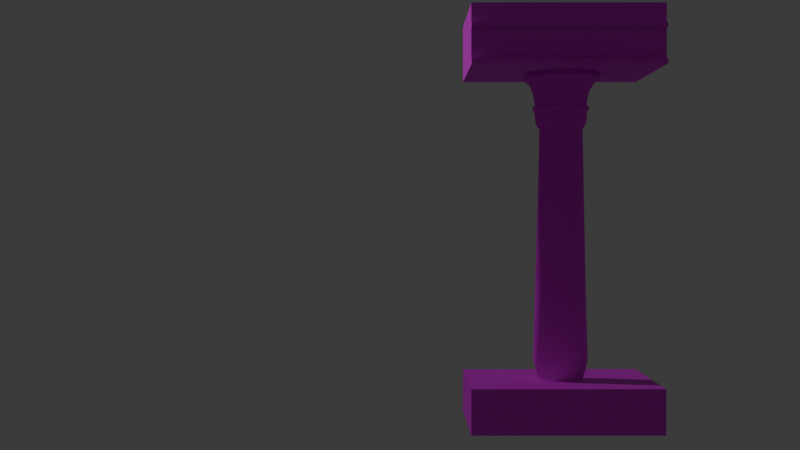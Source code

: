# Source: egyptian_arc.blend  (saved by Blender 4.2.66; exported with 4.5.12 LTS)
import bpy
from mathutils import Matrix  # noqa: F401  (used for matrix-valued properties, if any)

bpy.ops.wm.read_factory_settings(use_empty=True)
scene = bpy.context.scene
scene.name = 'Scene'

# ---- collections
col_collection = bpy.data.collections.new('Collection'); scene.collection.children.link(col_collection)

# ---- images (referenced by path relative to the original .blend; pixels are not part of the script)
import os
ASSET_DIR = os.environ.get("B2B_ASSET_DIR", "")  # directory of the original .blend (textures are referenced by path, not embedded)
HERE = os.path.dirname(os.path.abspath(__file__))  # packed textures are extracted next to this script under _unpacked/

def load_image(name, relpath, width, height, colorspace="sRGB"):
    """Load a texture the original file referenced (path relative to the .blend, or extracted next to this script)."""
    p = next((c for c in (os.path.join(HERE, relpath), os.path.join(ASSET_DIR, relpath)) if relpath and os.path.exists(c)), "")
    if p:
        img = bpy.data.images.load(p, check_existing=True)
        img.name = name
    else:  # same state as the original file: an image datablock whose file is absent (Cycles renders it pink)
        img = bpy.data.images.new(name, width, height)
        img.source = "FILE"
        img.filepath = "//" + (relpath or name)
    img.colorspace_settings.name = colorspace
    return img
img_brick_and_top_color = load_image('brick-and-top-color', 'brick-and-top-color.png', 1024, 1024, 'sRGB')
img_brick_and_top_normal_png = load_image('brick-and-top-normal.png', 'brick-and-top-normal.png', 1024, 1024, 'sRGB')
img_column_color_jpg = load_image('column-color.jpg', 'column-color.png', 1024, 1024, 'sRGB')
img_column_normal_png = load_image('column-normal.png', 'column-normal.png', 1024, 1024, 'sRGB')

# ---- materials (node trees are filled in below, after node groups)
mat_baseandtop = bpy.data.materials.new('BaseAndTop')
mat_column = bpy.data.materials.new('Column')
mat_column.alpha_threshold = 0.0
mat_column.use_transparent_shadow = False
mat_column.roughness = 0.5
mat_column.line_color = (0.0, 0.0, 0.0, 1.0)

# ---- material node trees
mat_baseandtop.use_nodes = True; mat_baseandtop.node_tree.nodes.clear()
_N = mat_baseandtop.node_tree.nodes; _L = mat_baseandtop.node_tree.links
n0 = _N.new('ShaderNodeBsdfPrincipled'); n0.name = 'Principled BSDF'; n0.location = (10, 300)
n1 = _N.new('ShaderNodeOutputMaterial'); n1.name = 'Material Output'; n1.location = (300, 300)
n2 = _N.new('ShaderNodeTexImage'); n2.name = 'Image Texture'; n2.location = (-434, 301)
n2.image = img_brick_and_top_color
n3 = _N.new('ShaderNodeTexImage'); n3.name = 'Image Texture.001'; n3.location = (-741, 80)
n3.image = img_brick_and_top_normal_png
n4 = _N.new('ShaderNodeNormalMap'); n4.name = 'Normal Map'; n4.location = (-344, -44)
n4.inputs[0].default_value = 0.4
_L.new(n0.outputs[0], n1.inputs[0])
_L.new(n2.outputs[0], n0.inputs[0])
_L.new(n3.outputs[0], n4.inputs[1])
_L.new(n4.outputs[0], n0.inputs[5])
n1.is_active_output = True
mat_column.use_nodes = True; mat_column.node_tree.nodes.clear()
_N = mat_column.node_tree.nodes; _L = mat_column.node_tree.links
n0 = _N.new('ShaderNodeOutputMaterial'); n0.name = 'Material Output'; n0.location = (300, 300)
n1 = _N.new('ShaderNodeBsdfPrincipled'); n1.name = 'Principled BSDF'; n1.location = (10, 300)
n1.inputs[2].default_value = 1.0
n1.inputs[3].default_value = 1.45
n2 = _N.new('ShaderNodeTexImage'); n2.name = 'Image Texture'; n2.location = (-401, 328)
n2.image = img_column_color_jpg
n3 = _N.new('ShaderNodeTexImage'); n3.name = 'Image Texture.001'; n3.location = (-540, 13)
n3.image = img_column_normal_png
n4 = _N.new('ShaderNodeNormalMap'); n4.name = 'Normal Map'; n4.location = (-201, -19)
n4.inputs[0].default_value = 0.4
_L.new(n1.outputs[0], n0.inputs[0])
_L.new(n2.outputs[0], n1.inputs[0])
_L.new(n4.outputs[0], n1.inputs[5])
_L.new(n3.outputs[0], n4.inputs[1])
n0.is_active_output = True

# ---- world
world_world = bpy.data.worlds.new('World'); scene.world = world_world
world_world.use_nodes = True; world_world.node_tree.nodes.clear()
_N = world_world.node_tree.nodes; _L = world_world.node_tree.links
n0 = _N.new('ShaderNodeOutputWorld'); n0.name = 'World Output'; n0.location = (300, 300)
n1 = _N.new('ShaderNodeBackground'); n1.name = 'Background'; n1.location = (10, 300)
n1.inputs[0].default_value = (0.05088, 0.05088, 0.05088, 1.0)
_L.new(n1.outputs[0], n0.inputs[0])
n0.is_active_output = True
world_world.color = (0.05088, 0.05088, 0.05088)
world_world.sun_shadow_jitter_overblur = 0.0

# ---- cameras
cam_camera = bpy.data.cameras.new('Camera')
cam_camera.clip_end = 100.0
cam_camera.ortho_scale = 7.314

# ---- lights
light_sun = bpy.data.lights.new('Sun', 'SUN')
light_sun.energy = 1.0

# ---- meshes
me_cube_004 = bpy.data.meshes.new('Cube.004')
me_cube_004.from_pydata([(0.4745, 1.851, -0.993), (0.4745, 1.851, -1.282), (0.4745, 0.6411, -0.993), (0.4745, 0.6411, -1.282), (-0.431, 1.851, -0.993), (-0.431, 1.851, -1.282), (-0.431, 0.6411, -0.993), (-0.431, 0.6411, -1.282), (0.4745, 1.851, 1.057), (0.4745, 1.851, 1.02), (0.4745, 0.6411, 1.057), (0.4745, 0.6411, 1.02), (-0.431, 1.851, 1.057), (-0.431, 1.851, 1.02), (-0.431, 0.6411, 1.057), (-0.431, 0.6411, 1.02), (0.4745, 1.851, 1.246), (0.4745, 0.6411, 1.246), (-0.431, 1.851, 1.246), (-0.431, 0.6411, 1.246), (0.4745, 1.851, 1.278), (0.4745, 0.6411, 1.278), (-0.431, 1.851, 1.278), (-0.431, 0.6411, 1.278), (0.4745, 1.851, 1.404), (0.4745, 0.6411, 1.404), (-0.431, 1.851, 1.404), (-0.431, 0.6411, 1.404), (0.5127, 1.851, 1.057), (0.5127, 1.851, 1.02), (0.5127, 0.6411, 1.057), (0.5127, 0.6411, 1.02), (0.5127, 1.851, 1.246), (0.5127, 0.6411, 1.246), (0.5127, 1.851, 1.278), (0.5127, 0.6411, 1.278), (0.1846, 1.291, -0.9194), (0.1604, 1.287, -0.9988), (0.1596, 1.352, -0.9194), (0.1391, 1.338, -0.9988), (0.1133, 1.398, -0.9194), (0.09958, 1.378, -0.9988), (0.0528, 1.423, -0.9194), (0.04799, 1.399, -0.9988), (0.1604, 1.231, -0.9988), (0.1846, 1.226, -0.9194), (0.1391, 1.179, -0.9988), (0.1596, 1.165, -0.9194), (0.09958, 1.14, -0.9988), (0.1133, 1.119, -0.9194), (0.04799, 1.118, -0.9988), (0.0528, 1.094, -0.9194), (-0.007861, 1.118, -0.9988), (-0.01267, 1.094, -0.9194), (-0.007861, 1.399, -0.9988), (-0.01267, 1.423, -0.9194), (0.05493, 1.434, -0.8638), (0.1194, 1.407, -0.8638), (0.1687, 1.358, -0.8638), (0.1954, 1.293, -0.8638), (0.1954, 1.224, -0.8638), (0.1687, 1.159, -0.8638), (0.1194, 1.11, -0.8638), (0.05493, 1.083, -0.8638), (-0.01481, 1.083, -0.8638), (-0.01481, 1.434, -0.8638), (0.05253, 1.422, -0.4382), (0.1125, 1.397, -0.4382), (0.1585, 1.351, -0.4382), (0.1833, 1.291, -0.4382), (0.1833, 1.226, -0.4382), (0.1585, 1.166, -0.4382), (0.1125, 1.12, -0.4382), (0.05253, 1.095, -0.4382), (-0.01241, 1.095, -0.4382), (-0.01241, 1.422, -0.4382), (0.0477, 1.401, 0.6528), (0.09877, 1.38, 0.6528), (0.1379, 1.341, 0.6528), (0.159, 1.29, 0.6528), (0.159, 1.235, 0.6528), (0.1379, 1.184, 0.6528), (0.09877, 1.145, 0.6528), (0.0477, 1.124, 0.6528), (-0.007575, 1.124, 0.6528), (-0.007575, 1.401, 0.6528), (0.05011, 1.412, 0.6699), (0.1056, 1.389, 0.6699), (0.1481, 1.347, 0.6699), (0.1711, 1.291, 0.6699), (0.1711, 1.231, 0.6699), (0.1481, 1.176, 0.6699), (0.1056, 1.133, 0.6699), (0.05011, 1.11, 0.6699), (-0.00999, 1.11, 0.6699), (-0.00999, 1.412, 0.6699), (0.05229, 1.423, 0.6895), (0.1118, 1.399, 0.6895), (0.1574, 1.353, 0.6895), (0.1821, 1.293, 0.6895), (0.1821, 1.229, 0.6895), (0.1574, 1.169, 0.6895), (0.1118, 1.124, 0.6895), (0.05229, 1.099, 0.6895), (-0.01217, 1.099, 0.6895), (-0.01217, 1.423, 0.6895), (0.05386, 1.43, 0.7656), (0.1163, 1.404, 0.7656), (0.1641, 1.356, 0.7656), (0.19, 1.294, 0.7656), (0.19, 1.226, 0.7656), (0.1641, 1.164, 0.7656), (0.1163, 1.116, 0.7656), (0.05386, 1.09, 0.7656), (-0.01374, 1.09, 0.7656), (-0.01374, 1.43, 0.7656), (0.05605, 1.441, 0.7852), (0.1225, 1.413, 0.7852), (0.1734, 1.362, 0.7852), (0.201, 1.296, 0.7852), (0.201, 1.224, 0.7852), (0.1734, 1.157, 0.7852), (0.1225, 1.107, 0.7852), (0.05605, 1.079, 0.7852), (-0.01592, 1.079, 0.7852), (-0.01592, 1.441, 0.7852), (0.05678, 1.445, 0.797), (0.1246, 1.416, 0.797), (0.1766, 1.364, 0.797), (0.2047, 1.297, 0.797), (0.2047, 1.223, 0.797), (0.1766, 1.155, 0.797), (0.1246, 1.103, 0.797), (0.05678, 1.075, 0.797), (-0.01666, 1.075, 0.797), (-0.01666, 1.445, 0.797), (0.05437, 1.432, 0.8023), (0.1178, 1.406, 0.8023), (0.1663, 1.358, 0.8023), (0.1925, 1.294, 0.8023), (0.1925, 1.226, 0.8023), (0.1663, 1.162, 0.8023), (0.1178, 1.114, 0.8023), (0.05437, 1.087, 0.8023), (-0.01424, 1.087, 0.8023), (-0.01424, 1.432, 0.8023), (0.05307, 1.426, 0.8193), (0.1141, 1.401, 0.8193), (0.1608, 1.354, 0.8193), (0.186, 1.293, 0.8193), (0.186, 1.227, 0.8193), (0.1608, 1.166, 0.8193), (0.1141, 1.119, 0.8193), (0.05307, 1.094, 0.8193), (-0.01295, 1.094, 0.8193), (-0.01295, 1.426, 0.8193), (0.05626, 1.442, 0.8979), (0.1231, 1.414, 0.8979), (0.1743, 1.363, 0.8979), (0.202, 1.296, 0.8979), (0.202, 1.224, 0.8979), (0.1743, 1.157, 0.8979), (0.1231, 1.106, 0.8979), (0.05626, 1.078, 0.8979), (-0.01613, 1.078, 0.8979), (-0.01613, 1.442, 0.8979), (0.06067, 1.468, 0.9438), (0.1357, 1.437, 0.9438), (0.1931, 1.38, 0.9438), (0.2242, 1.304, 0.9438), (0.2242, 1.223, 0.9438), (0.1931, 1.148, 0.9438), (0.1357, 1.091, 0.9438), (0.06067, 1.06, 0.9438), (-0.02054, 1.06, 0.9438), (-0.02054, 1.468, 0.9438), (0.06731, 1.501, 0.974), (0.1546, 1.465, 0.974), (0.2214, 1.398, 0.974), (0.2576, 1.311, 0.974), (0.2576, 1.217, 0.974), (0.2214, 1.129, 0.974), (0.1546, 1.062, 0.974), (0.06731, 1.026, 0.974), (-0.02718, 1.026, 0.974), (-0.02718, 1.501, 0.974), (0.07073, 1.519, 0.991), (0.1643, 1.48, 0.991), (0.236, 1.408, 0.991), (0.2748, 1.315, 0.991), (0.2748, 1.213, 0.991), (0.236, 1.12, 0.991), (0.1643, 1.048, 0.991), (0.07073, 1.009, 0.991), (0.02006, 1.004, 0.991), (-0.0306, 1.009, 0.991), (-0.0306, 1.519, 0.991), (0.06297, 1.48, 1.021), (0.1042, 1.467, 1.021), (0.1422, 1.447, 1.021), (0.1756, 1.419, 1.021), (0.2029, 1.386, 1.021), (0.2232, 1.348, 1.021), (0.2358, 1.307, 1.021), (0.24, 1.264, 1.021), (0.2358, 1.221, 1.021), (0.2232, 1.18, 1.021), (0.2029, 1.142, 1.021), (0.1756, 1.108, 1.021), (0.1422, 1.081, 1.021), (0.1042, 1.061, 1.021), (0.06297, 1.048, 1.021), (0.02006, 1.044, 1.021), (-0.02284, 1.048, 1.021), (-0.02284, 1.48, 1.021)], [], [(0, 4, 6, 2), (3, 2, 6, 7), (1, 0, 2, 3), (5, 4, 0, 1), (11, 10, 14, 15), (13, 9, 11, 15), (10, 11, 31, 30), (13, 12, 8, 9), (16, 18, 22, 20), (10, 8, 16, 17), (8, 12, 18, 16), (14, 10, 17, 19), (21, 17, 33, 35), (19, 17, 21, 23), (23, 21, 25, 27), (20, 22, 26, 24), (21, 20, 24, 25), (29, 28, 30, 31), (33, 32, 34, 35), (17, 16, 32, 33), (9, 8, 28, 29), (11, 9, 29, 31), (8, 10, 30, 28), (16, 20, 34, 32), (20, 21, 35, 34), (42, 56, 57, 40), (42, 55, 65, 56), (38, 40, 57, 58), (36, 38, 58, 59), (45, 36, 59, 60), (47, 45, 60, 61), (49, 51, 50, 48), (49, 47, 61, 62), (51, 63, 64, 53), (57, 56, 66, 67), (51, 53, 52, 50), (51, 49, 62, 63), (60, 59, 69, 70), (64, 63, 73, 74), (58, 57, 67, 68), (62, 61, 71, 72), (56, 65, 75, 66), (61, 60, 70, 71), (58, 68, 69, 59), (69, 68, 78, 79), (70, 69, 79, 80), (71, 70, 80, 81), (63, 62, 72, 73), (72, 71, 81, 82), (66, 75, 85, 76), (67, 66, 76, 77), (74, 73, 83, 84), (68, 67, 77, 78), (86, 95, 105, 96), (81, 80, 90, 91), (73, 72, 82, 83), (82, 81, 91, 92), (76, 85, 95, 86), (77, 76, 86, 87), (84, 83, 93, 94), (78, 77, 87, 88), (79, 78, 88, 89), (80, 79, 89, 90), (89, 88, 98, 99), (89, 99, 100, 90), (91, 90, 100, 101), (83, 82, 92, 93), (92, 91, 101, 102), (87, 86, 96, 97), (94, 93, 103, 104), (88, 87, 97, 98), (100, 99, 109, 110), (101, 100, 110, 111), (93, 92, 102, 103), (102, 101, 111, 112), (96, 105, 115, 106), (97, 96, 106, 107), (104, 103, 113, 114), (98, 97, 107, 108), (99, 98, 108, 109), (116, 125, 135, 126), (103, 102, 112, 113), (112, 122, 123, 113), (106, 115, 125, 116), (107, 106, 116, 117), (114, 113, 123, 124), (108, 107, 117, 118), (109, 108, 118, 119), (110, 109, 119, 120), (111, 110, 120, 121), (128, 127, 137, 138), (112, 111, 121, 122), (117, 116, 126, 127), (124, 123, 133, 134), (118, 117, 127, 128), (119, 118, 128, 129), (120, 119, 129, 130), (121, 120, 130, 131), (122, 121, 131, 132), (139, 138, 148, 149), (126, 135, 145, 136), (128, 138, 139, 129), (130, 129, 139, 140), (131, 130, 140, 141), (123, 122, 132, 133), (132, 131, 141, 142), (127, 126, 136, 137), (134, 133, 143, 144), (151, 150, 160, 161), (140, 139, 149, 150), (141, 140, 150, 151), (133, 132, 142, 143), (142, 141, 151, 152), (136, 145, 155, 146), (137, 136, 146, 147), (144, 143, 153, 154), (138, 137, 147, 148), (153, 152, 162, 163), (143, 142, 152, 153), (151, 161, 162, 152), (146, 155, 165, 156), (147, 146, 156, 157), (154, 153, 163, 164), (148, 147, 157, 158), (149, 148, 158, 159), (150, 149, 159, 160), (174, 173, 183, 184), (162, 161, 171, 172), (156, 165, 175, 166), (156, 166, 167, 157), (164, 163, 173, 174), (158, 157, 167, 168), (159, 158, 168, 169), (160, 159, 169, 170), (161, 160, 170, 171), (167, 166, 176, 177), (168, 167, 177, 178), (166, 175, 185, 176), (169, 168, 178, 179), (170, 169, 179, 180), (171, 170, 180, 181), (163, 162, 172, 173), (172, 171, 181, 182), (179, 178, 188, 189), (179, 189, 190, 180), (181, 180, 190, 191), (173, 172, 182, 183), (182, 181, 191, 192), (176, 185, 196, 186), (177, 176, 186, 187), (184, 183, 193, 194, 195), (178, 177, 187, 188), (190, 189, 203, 204, 205), (191, 190, 205, 206, 207), (183, 182, 192, 193), (192, 191, 207, 208, 209), (186, 196, 214, 197), (187, 186, 197, 198, 199), (47, 49, 48, 46), (188, 187, 199, 200, 201), (189, 188, 201, 202, 203), (193, 192, 209, 210, 211), (194, 193, 211, 212), (195, 194, 212, 213), (42, 40, 41, 43), (40, 38, 39, 41), (38, 36, 37, 39), (36, 45, 44, 37), (54, 55, 42, 43), (45, 47, 46, 44)])
me_cube_004.polygons.foreach_set('use_smooth', [0, 0, 0, 0, 0, 0, 0, 0, 0, 0, 0, 0, 0, 0, 0, 0, 0, 0, 0, 0, 0, 0, 0, 0, 0, 1, 1, 1, 1, 1, 1, 1, 1, 1, 1, 1, 1, 1, 1, 1, 1, 1, 1, 1, 1, 1, 1, 1, 1, 1, 1, 1, 1, 1, 1, 1, 1, 1, 1, 1, 1, 1, 1, 1, 1, 1, 1, 1, 1, 1, 1, 1, 1, 1, 1, 1, 1, 1, 1, 1, 1, 1, 1, 1, 1, 1, 1, 1, 1, 1, 1, 1, 1, 1, 1, 1, 1, 1, 1, 1, 1, 1, 1, 1, 1, 1, 1, 1, 1, 1, 1, 1, 1, 1, 1, 1, 1, 1, 1, 1, 1, 1, 1, 1, 1, 1, 1, 1, 1, 1, 1, 1, 1, 1, 1, 1, 1, 1, 1, 1, 1, 1, 1, 1, 1, 1, 1, 1, 1, 1, 1, 1, 1, 1, 1, 1, 1, 1, 1, 1, 1, 1, 1, 1, 1, 1, 1, 1, 1, 1])
me_cube_004.polygons.foreach_set('material_index', [0, 0, 0, 0, 0, 0, 0, 0, 0, 0, 0, 0, 0, 0, 0, 0, 0, 0, 0, 0, 0, 0, 0, 0, 0, 1, 1, 1, 1, 1, 1, 1, 1, 1, 1, 1, 1, 1, 1, 1, 1, 1, 1, 1, 1, 1, 1, 1, 1, 1, 1, 1, 1, 1, 1, 1, 1, 1, 1, 1, 1, 1, 1, 1, 1, 1, 1, 1, 1, 1, 1, 1, 1, 1, 1, 1, 1, 1, 1, 1, 1, 1, 1, 1, 1, 1, 1, 1, 1, 1, 1, 1, 1, 1, 1, 1, 1, 1, 1, 1, 1, 1, 1, 1, 1, 1, 1, 1, 1, 1, 1, 1, 1, 1, 1, 1, 1, 1, 1, 1, 1, 1, 1, 1, 1, 1, 1, 1, 1, 1, 1, 1, 1, 1, 1, 1, 1, 1, 1, 1, 1, 1, 1, 1, 1, 1, 1, 1, 1, 1, 1, 1, 1, 1, 1, 1, 1, 1, 1, 1, 1, 1, 1, 1, 1, 1, 1, 1, 1, 1])
_uv = me_cube_004.uv_layers.new(name='UVMap')
_uv.uv.foreach_set('vector', [0.5785, 0.09821, 0.579, 0.359, 0.0795, 0.3563, 0.07892, 0.09551, 0.4541, 0.241, 0.4542, 0.3604, 0.0803, 0.3609, 0.08015, 0.2415, 0.5694, 0.6321, 0.5692, 0.7372, 0.07354, 0.7364, 0.07373, 0.6313, 0.07796, 0.3572, 0.07686, 0.2378, 0.4508, 0.2343, 0.4518, 0.3537, 0.08588, 0.3542, 0.08588, 0.3306, 0.6702, 0.3306, 0.6702, 0.3542, 0.1905, 0.3525, 0.1893, 0.09913, 0.5277, 0.09748, 0.529, 0.3508, 0.134, 0.1965, 0.134, 0.2116, 0.1182, 0.2116, 0.1182, 0.1965, 0.1905, 0.3525, 0.1803, 0.3525, 0.179, 0.09918, 0.1893, 0.09913, 0.126, 0.09944, 0.1273, 0.3528, 0.1184, 0.3528, 0.1172, 0.09949, 0.06684, 0.4035, 0.9351, 0.4, 0.9353, 0.5545, 0.06711, 0.5581, 0.179, 0.09918, 0.1803, 0.3525, 0.1273, 0.3528, 0.126, 0.09944, 0.6702, 0.3306, 0.08588, 0.3306, 0.08588, 0.2083, 0.6702, 0.2083, 0.134, 0.1052, 0.134, 0.1182, 0.1182, 0.1182, 0.1182, 0.1052, 0.6702, 0.2083, 0.08588, 0.2083, 0.08588, 0.188, 0.6702, 0.188, 0.6702, 0.188, 0.08588, 0.188, 0.08588, 0.1065, 0.6702, 0.1065, 0.1172, 0.09949, 0.1184, 0.3528, 0.08309, 0.353, 0.08185, 0.09966, 0.07012, 0.787, 0.6832, 0.7874, 0.6809, 0.9178, 0.06596, 0.9174, 0.9326, 0.562, 0.9325, 0.5994, 0.08718, 0.6, 0.08722, 0.5625, 0.06708, 0.5627, 0.9353, 0.5621, 0.9353, 0.5975, 0.06704, 0.598, 0.06575, 0.5636, 0.9361, 0.5637, 0.9342, 0.5993, 0.06388, 0.5989, 0.134, 0.2341, 0.134, 0.2492, 0.1182, 0.2492, 0.1182, 0.2341, 0.9341, 0.6011, 0.0643, 0.6007, 0.06572, 0.564, 0.936, 0.5638, 0.9334, 0.601, 0.06322, 0.6006, 0.06508, 0.5637, 0.9353, 0.5638, 0.134, 0.3274, 0.134, 0.3405, 0.1182, 0.3405, 0.1182, 0.3274, 0.9348, 0.6008, 0.06433, 0.6005, 0.0662, 0.5637, 0.9366, 0.5638, 0.5591, 0.05852, 0.5568, 0.147, 0.5302, 0.1473, 0.5327, 0.05878, 0.5591, 0.05852, 0.5868, 0.05805, 0.5847, 0.1466, 0.5568, 0.147, 0.5068, 0.05891, 0.5327, 0.05878, 0.5302, 0.1473, 0.5043, 0.1474, 0.4812, 0.05899, 0.5068, 0.05891, 0.5043, 0.1474, 0.4789, 0.1475, 0.4557, 0.05896, 0.4812, 0.05899, 0.4789, 0.1475, 0.4535, 0.1474, 0.4302, 0.05886, 0.4557, 0.05896, 0.4535, 0.1474, 0.4282, 0.1474, 0.4046, 0.0587, 0.3787, 0.05838, 0.3784, 0.01827, 0.4039, 0.01847, 0.4046, 0.0587, 0.4302, 0.05886, 0.4282, 0.1474, 0.4026, 0.1471, 0.3787, 0.05838, 0.3763, 0.1467, 0.3489, 0.1461, 0.3521, 0.05788, 0.5302, 0.1473, 0.5568, 0.147, 0.5542, 0.4174, 0.5286, 0.4167, 0.3787, 0.05838, 0.3521, 0.05788, 0.3536, 0.01788, 0.3784, 0.01827, 0.3787, 0.05838, 0.4046, 0.0587, 0.4026, 0.1471, 0.3763, 0.1467, 0.4535, 0.1474, 0.4789, 0.1475, 0.4775, 0.4157, 0.4521, 0.4154, 0.3489, 0.1461, 0.3763, 0.1467, 0.3755, 0.4151, 0.3499, 0.4154, 0.5043, 0.1474, 0.5302, 0.1473, 0.5286, 0.4167, 0.5031, 0.4162, 0.4026, 0.1471, 0.4282, 0.1474, 0.4266, 0.4152, 0.4011, 0.4151, 0.5568, 0.147, 0.5847, 0.1466, 0.5798, 0.4182, 0.5542, 0.4174, 0.4282, 0.1474, 0.4535, 0.1474, 0.4521, 0.4154, 0.4266, 0.4152, 0.5043, 0.1474, 0.5031, 0.4162, 0.4775, 0.4157, 0.4789, 0.1475, 0.1887, 0.03265, 0.2235, 0.03196, 0.215, 0.9871, 0.1837, 0.9876, 0.1552, 0.03422, 0.1887, 0.03265, 0.1837, 0.9876, 0.153, 0.9878, 0.1211, 0.03591, 0.1552, 0.03422, 0.153, 0.9878, 0.1245, 0.9849, 0.3763, 0.1467, 0.4026, 0.1471, 0.4011, 0.4151, 0.3755, 0.4151, 0.08695, 0.03576, 0.1211, 0.03591, 0.1245, 0.9849, 0.09475, 0.9801, 0.2749, 0.0318, 0.2912, 0.03197, 0.2732, 0.9655, 0.2596, 0.9734, 0.2583, 0.03198, 0.2755, 0.03152, 0.2592, 0.974, 0.2431, 0.9832, 0.0514, 0.03641, 0.06844, 0.03617, 0.08055, 0.9692, 0.06844, 0.96, 0.2235, 0.03196, 0.2583, 0.03198, 0.2431, 0.9832, 0.215, 0.9871, 0.8726, 0.742, 0.8982, 0.7381, 0.9003, 0.7482, 0.8738, 0.7522, 0.741, 0.7298, 0.7674, 0.7305, 0.7667, 0.7464, 0.7402, 0.7458, 0.06791, 0.03645, 0.08695, 0.03576, 0.09475, 0.9801, 0.08112, 0.9693, 0.715, 0.7282, 0.741, 0.7298, 0.7402, 0.7458, 0.714, 0.744, 0.8717, 0.7271, 0.8961, 0.7236, 0.8982, 0.7381, 0.8726, 0.742, 0.8462, 0.7291, 0.8717, 0.7271, 0.8726, 0.742, 0.8466, 0.7444, 0.665, 0.7222, 0.6894, 0.7256, 0.6881, 0.7415, 0.6629, 0.7371, 0.8202, 0.7303, 0.8462, 0.7291, 0.8466, 0.7444, 0.8202, 0.7459, 0.7939, 0.7307, 0.8202, 0.7303, 0.8202, 0.7459, 0.7935, 0.7465, 0.7674, 0.7305, 0.7939, 0.7307, 0.7935, 0.7465, 0.7667, 0.7464, 0.7935, 0.7465, 0.8202, 0.7459, 0.8206, 0.7562, 0.7936, 0.7571, 0.7935, 0.7465, 0.7936, 0.7571, 0.7665, 0.7571, 0.7667, 0.7464, 0.7402, 0.7458, 0.7667, 0.7464, 0.7665, 0.7571, 0.7397, 0.7561, 0.6894, 0.7256, 0.715, 0.7282, 0.714, 0.744, 0.6881, 0.7415, 0.714, 0.744, 0.7402, 0.7458, 0.7397, 0.7561, 0.7131, 0.7544, 0.8466, 0.7444, 0.8726, 0.742, 0.8738, 0.7522, 0.8474, 0.7547, 0.6629, 0.7371, 0.6881, 0.7415, 0.6868, 0.7515, 0.6607, 0.7469, 0.8202, 0.7459, 0.8466, 0.7444, 0.8474, 0.7547, 0.8206, 0.7562, 0.7665, 0.7571, 0.7936, 0.7571, 0.7888, 0.7915, 0.7587, 0.7914, 0.7397, 0.7561, 0.7665, 0.7571, 0.7587, 0.7914, 0.7287, 0.7902, 0.6881, 0.7415, 0.714, 0.744, 0.7131, 0.7544, 0.6868, 0.7515, 0.7131, 0.7544, 0.7397, 0.7561, 0.7287, 0.7902, 0.6991, 0.7876, 0.8738, 0.7522, 0.9003, 0.7482, 0.9081, 0.7815, 0.879, 0.7857, 0.8474, 0.7547, 0.8738, 0.7522, 0.879, 0.7857, 0.8494, 0.7885, 0.6607, 0.7469, 0.6868, 0.7515, 0.679, 0.7728, 0.6552, 0.7608, 0.8206, 0.7562, 0.8474, 0.7547, 0.8494, 0.7885, 0.8191, 0.7905, 0.7936, 0.7571, 0.8206, 0.7562, 0.8191, 0.7905, 0.7888, 0.7915, 0.8802, 0.7951, 0.9102, 0.7911, 0.9112, 0.7966, 0.8808, 0.8001, 0.6868, 0.7515, 0.7131, 0.7544, 0.6991, 0.7876, 0.67, 0.7841, 0.6991, 0.7876, 0.6981, 0.7971, 0.6688, 0.7936, 0.67, 0.7841, 0.879, 0.7857, 0.9081, 0.7815, 0.9102, 0.7911, 0.8802, 0.7951, 0.8494, 0.7885, 0.879, 0.7857, 0.8802, 0.7951, 0.8503, 0.7982, 0.6552, 0.7608, 0.679, 0.7728, 0.6724, 0.7858, 0.6589, 0.7773, 0.8191, 0.7905, 0.8494, 0.7885, 0.8503, 0.7982, 0.8196, 0.8004, 0.7888, 0.7915, 0.8191, 0.7905, 0.8196, 0.8004, 0.7889, 0.8015, 0.7587, 0.7914, 0.7888, 0.7915, 0.7889, 0.8015, 0.7584, 0.8012, 0.7287, 0.7902, 0.7587, 0.7914, 0.7584, 0.8012, 0.7281, 0.7996, 0.82, 0.8058, 0.8508, 0.8037, 0.8514, 0.8096, 0.8203, 0.8121, 0.6991, 0.7876, 0.7287, 0.7902, 0.7281, 0.7996, 0.6981, 0.7971, 0.8503, 0.7982, 0.8802, 0.7951, 0.8808, 0.8001, 0.8508, 0.8037, 0.6589, 0.7773, 0.6724, 0.7858, 0.6681, 0.7987, 0.654, 0.7841, 0.8196, 0.8004, 0.8503, 0.7982, 0.8508, 0.8037, 0.82, 0.8058, 0.7889, 0.8015, 0.8196, 0.8004, 0.82, 0.8058, 0.789, 0.8068, 0.7584, 0.8012, 0.7889, 0.8015, 0.789, 0.8068, 0.7582, 0.8066, 0.7281, 0.7996, 0.7584, 0.8012, 0.7582, 0.8066, 0.7277, 0.8052, 0.6981, 0.7971, 0.7281, 0.7996, 0.7277, 0.8052, 0.6975, 0.8024, 0.7891, 0.8128, 0.8203, 0.8121, 0.8207, 0.8203, 0.789, 0.8211, 0.8808, 0.8001, 0.9112, 0.7966, 0.9108, 0.8022, 0.8815, 0.8056, 0.82, 0.8058, 0.8203, 0.8121, 0.7891, 0.8128, 0.789, 0.8068, 0.7582, 0.8066, 0.789, 0.8068, 0.7891, 0.8128, 0.7581, 0.8125, 0.7277, 0.8052, 0.7582, 0.8066, 0.7581, 0.8125, 0.7273, 0.811, 0.6688, 0.7936, 0.6981, 0.7971, 0.6975, 0.8024, 0.6681, 0.7987, 0.6975, 0.8024, 0.7277, 0.8052, 0.7273, 0.811, 0.6969, 0.8081, 0.8508, 0.8037, 0.8808, 0.8001, 0.8815, 0.8056, 0.8514, 0.8096, 0.654, 0.7842, 0.668, 0.7984, 0.6638, 0.8047, 0.649, 0.7924, 0.7266, 0.8191, 0.7577, 0.8207, 0.7674, 0.8645, 0.734, 0.8632, 0.7581, 0.8125, 0.7891, 0.8128, 0.789, 0.8211, 0.7577, 0.8207, 0.7273, 0.811, 0.7581, 0.8125, 0.7577, 0.8207, 0.7266, 0.8191, 0.6681, 0.7987, 0.6975, 0.8024, 0.6969, 0.8081, 0.6674, 0.804, 0.6969, 0.8081, 0.7273, 0.811, 0.7266, 0.8191, 0.6959, 0.816, 0.8815, 0.8056, 0.9108, 0.8022, 0.9112, 0.8097, 0.8826, 0.8136, 0.8514, 0.8096, 0.8815, 0.8056, 0.8826, 0.8136, 0.8522, 0.8178, 0.6383, 0.8005, 0.6674, 0.804, 0.6662, 0.8118, 0.638, 0.8079, 0.8203, 0.8121, 0.8514, 0.8096, 0.8522, 0.8178, 0.8207, 0.8203, 0.6662, 0.8118, 0.6959, 0.816, 0.7015, 0.8608, 0.6702, 0.8576, 0.6674, 0.804, 0.6969, 0.8081, 0.6959, 0.816, 0.6662, 0.8118, 0.7266, 0.8191, 0.734, 0.8632, 0.7015, 0.8608, 0.6959, 0.816, 0.8826, 0.8136, 0.9112, 0.8097, 0.9304, 0.8547, 0.9003, 0.8592, 0.8522, 0.8178, 0.8826, 0.8136, 0.9003, 0.8592, 0.868, 0.8623, 0.638, 0.8079, 0.6662, 0.8118, 0.6702, 0.8576, 0.6415, 0.8532, 0.8207, 0.8203, 0.8522, 0.8178, 0.868, 0.8623, 0.8346, 0.8642, 0.789, 0.8211, 0.8207, 0.8203, 0.8346, 0.8642, 0.8009, 0.8648, 0.7577, 0.8207, 0.789, 0.8211, 0.8009, 0.8648, 0.7674, 0.8645, 0.6365, 0.874, 0.6675, 0.8791, 0.6708, 0.9088, 0.6396, 0.8999, 0.7015, 0.8608, 0.734, 0.8632, 0.7351, 0.8854, 0.7008, 0.8826, 0.9003, 0.8592, 0.9304, 0.8547, 0.9405, 0.8765, 0.9079, 0.8818, 0.9003, 0.8592, 0.9079, 0.8818, 0.874, 0.8847, 0.868, 0.8623, 0.6415, 0.8532, 0.6702, 0.8576, 0.6675, 0.8791, 0.6365, 0.874, 0.8346, 0.8642, 0.868, 0.8623, 0.874, 0.8847, 0.8394, 0.8867, 0.8009, 0.8648, 0.8346, 0.8642, 0.8394, 0.8867, 0.8047, 0.887, 0.7674, 0.8645, 0.8009, 0.8648, 0.8047, 0.887, 0.77, 0.8867, 0.734, 0.8632, 0.7674, 0.8645, 0.77, 0.8867, 0.7351, 0.8854, 0.874, 0.8847, 0.9079, 0.8818, 0.9041, 0.9087, 0.867, 0.9134, 0.8394, 0.8867, 0.874, 0.8847, 0.867, 0.9134, 0.834, 0.9148, 0.9079, 0.8818, 0.9405, 0.8765, 0.9418, 0.9013, 0.9041, 0.9087, 0.8047, 0.887, 0.8394, 0.8867, 0.834, 0.9148, 0.8011, 0.9153, 0.77, 0.8867, 0.8047, 0.887, 0.8011, 0.9153, 0.7683, 0.9149, 0.7351, 0.8854, 0.77, 0.8867, 0.7683, 0.9149, 0.7355, 0.9138, 0.6702, 0.8576, 0.7015, 0.8608, 0.7008, 0.8826, 0.6675, 0.8791, 0.7008, 0.8826, 0.7351, 0.8854, 0.7355, 0.9138, 0.7029, 0.9117, 0.8011, 0.9153, 0.834, 0.9148, 0.84, 0.9354, 0.8036, 0.9362, 0.8011, 0.9153, 0.8036, 0.9362, 0.7672, 0.9355, 0.7683, 0.9149, 0.7355, 0.9138, 0.7683, 0.9149, 0.7672, 0.9355, 0.7309, 0.9326, 0.6675, 0.8791, 0.7008, 0.8826, 0.7029, 0.9117, 0.6708, 0.9088, 0.7029, 0.9117, 0.7355, 0.9138, 0.7309, 0.9326, 0.6946, 0.9276, 0.9041, 0.9087, 0.9418, 0.9013, 0.9515, 0.9154, 0.9131, 0.9248, 0.867, 0.9134, 0.9041, 0.9087, 0.9131, 0.9248, 0.8769, 0.9322, 0.6396, 0.8999, 0.6708, 0.9088, 0.6723, 0.9248, 0.6552, 0.9199, 0.6365, 0.9139, 0.834, 0.9148, 0.867, 0.9134, 0.8769, 0.9322, 0.84, 0.9354, 0.7672, 0.9355, 0.8036, 0.9362, 0.8046, 0.9529, 0.786, 0.953, 0.7674, 0.9526, 0.7309, 0.9326, 0.7672, 0.9355, 0.7674, 0.9526, 0.7487, 0.9523, 0.73, 0.9515, 0.6708, 0.9088, 0.7029, 0.9117, 0.6946, 0.9276, 0.6723, 0.9248, 0.6946, 0.9276, 0.7309, 0.9326, 0.73, 0.9515, 0.711, 0.9508, 0.6922, 0.9494, 0.9131, 0.9248, 0.9515, 0.9154, 0.9539, 0.9454, 0.9189, 0.9485, 0.8769, 0.9322, 0.9131, 0.9248, 0.9189, 0.9485, 0.8999, 0.9503, 0.8807, 0.9514, 0.4302, 0.05886, 0.4046, 0.0587, 0.4039, 0.01847, 0.4295, 0.01864, 0.84, 0.9354, 0.8769, 0.9322, 0.8807, 0.9514, 0.8614, 0.9524, 0.8421, 0.9527, 0.8036, 0.9362, 0.84, 0.9354, 0.8421, 0.9527, 0.8233, 0.953, 0.8046, 0.9529, 0.6723, 0.9248, 0.6946, 0.9276, 0.6922, 0.9494, 0.6825, 0.9512, 0.6688, 0.9515, 0.6552, 0.9199, 0.6723, 0.9248, 0.6688, 0.9515, 0.6512, 0.9498, 0.6365, 0.9139, 0.6552, 0.9199, 0.6512, 0.9498, 0.6371, 0.9413, 0.5591, 0.05852, 0.5327, 0.05878, 0.5336, 0.0185, 0.5596, 0.01825, 0.5327, 0.05878, 0.5068, 0.05891, 0.5077, 0.01864, 0.5336, 0.0185, 0.5068, 0.05891, 0.4812, 0.05899, 0.4816, 0.01864, 0.5077, 0.01864, 0.4812, 0.05899, 0.4557, 0.05896, 0.4554, 0.01867, 0.4816, 0.01864, 0.5853, 0.01788, 0.5868, 0.05805, 0.5591, 0.05852, 0.5596, 0.01825, 0.4557, 0.05896, 0.4302, 0.05886, 0.4295, 0.01864, 0.4554, 0.01867])
me_cube_004.materials.append(mat_baseandtop)
me_cube_004.materials.append(mat_column)
me_cube_004.use_mirror_vertex_groups = False
me_cube_004.update()

# ---- objects
ob_camera = bpy.data.objects.new('Camera', cam_camera)
ob_sun = bpy.data.objects.new('Sun', light_sun)
ob_cube_004 = bpy.data.objects.new('Cube.004', me_cube_004)

# ---- transforms, parenting, visibility, modifiers, constraints
ob_camera.location = (7.359, 0.1935, 0.08028)
ob_camera.rotation_euler = (1.563, 0.0005716, 1.57)
ob_camera.lock_rotations_4d = False
ob_camera.empty_display_type = 'ARROWS'
ob_camera.color = (0.0, 0.0, 0.0, 0.0)
ob_camera.display_type = 'WIRE'
ob_camera.lineart.crease_threshold = 0.0
ob_sun.location = (-1.871, -8.794, 9.246)
ob_sun.rotation_euler = (0.7001, -0.374, 0.1801)
ob_cube_004.location = (0.0, 0.0, 0.0)
ob_cube_004.lock_rotations_4d = False
ob_cube_004.empty_display_type = 'ARROWS'
ob_cube_004.lineart.crease_threshold = 0.0

# ---- collection membership
col_collection.objects.link(ob_camera)
col_collection.objects.link(ob_sun)
col_collection.objects.link(ob_cube_004)

# ---- scene / render settings (as saved in the file)
scene.camera = ob_camera
scene.frame_start = 1; scene.frame_end = 250; scene.frame_set(1)
scene.render.engine = 'CYCLES'
bpy.context.view_layer.update()

